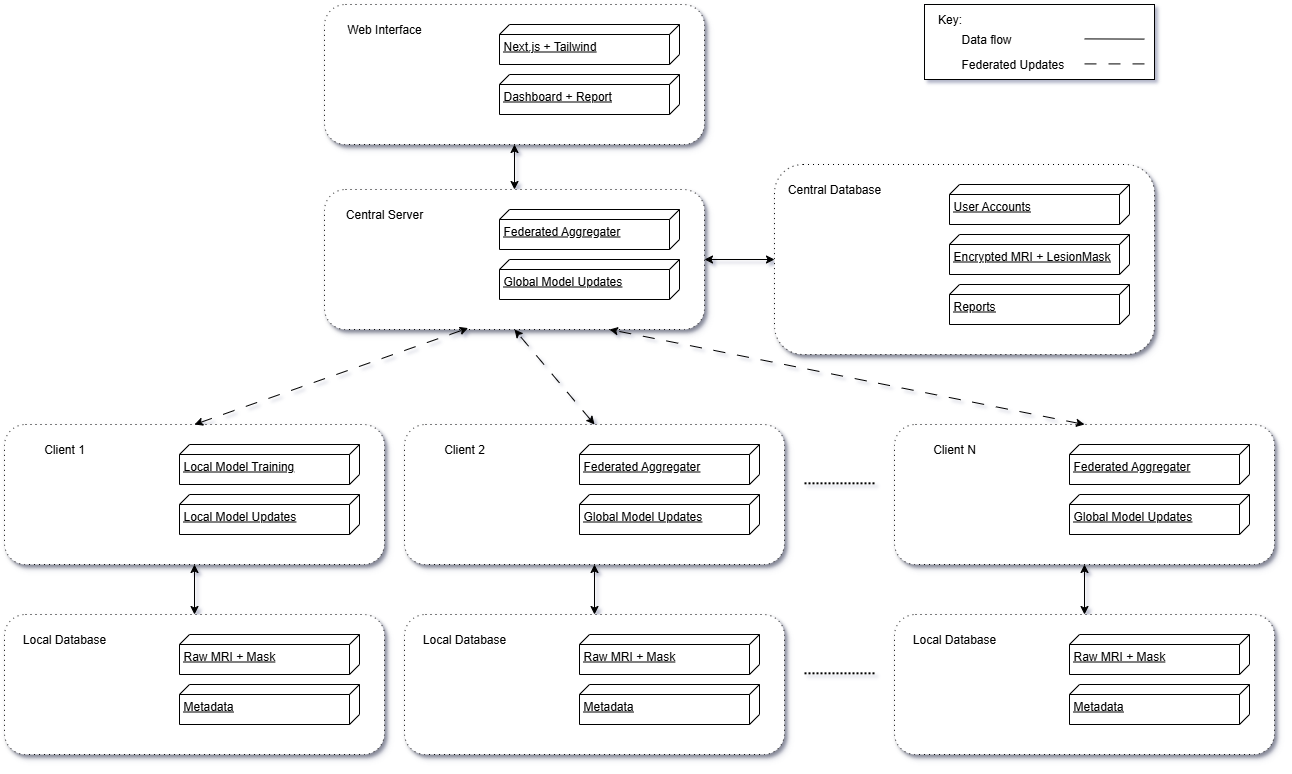

The diagram above was exported from draw.io. Its source (the exported page's mxGraphModel, read from the mxfile embedded in the PNG):
<mxGraphModel dx="2594" dy="1962" grid="1" gridSize="10" guides="1" tooltips="1" connect="1" arrows="1" fold="1" page="1" pageScale="1" pageWidth="850" pageHeight="1100" math="0" shadow="0">
  <root>
    <mxCell id="0" />
    <mxCell id="1" parent="0" />
    <mxCell id="w5YjjTiUwGDsosQZlSnv-51" value="" style="rounded=0;whiteSpace=wrap;html=1;" vertex="1" parent="1">
      <mxGeometry x="760" y="-20" width="230" height="75" as="geometry" />
    </mxCell>
    <mxCell id="w5YjjTiUwGDsosQZlSnv-3" value="" style="rounded=1;whiteSpace=wrap;html=1;dashed=1;dashPattern=1 4;shadow=1;" vertex="1" parent="1">
      <mxGeometry x="160" y="-20" width="380" height="140" as="geometry" />
    </mxCell>
    <mxCell id="w5YjjTiUwGDsosQZlSnv-1" value="&lt;div&gt;Next.js + Tailwind&lt;/div&gt;" style="verticalAlign=top;align=left;spacingTop=8;spacingLeft=2;spacingRight=12;shape=cube;size=10;direction=south;fontStyle=4;html=1;whiteSpace=wrap;" vertex="1" parent="1">
      <mxGeometry x="335" width="180" height="40" as="geometry" />
    </mxCell>
    <mxCell id="w5YjjTiUwGDsosQZlSnv-2" value="Dashboard + Report" style="verticalAlign=top;align=left;spacingTop=8;spacingLeft=2;spacingRight=12;shape=cube;size=10;direction=south;fontStyle=4;html=1;whiteSpace=wrap;" vertex="1" parent="1">
      <mxGeometry x="335" y="50" width="180" height="40" as="geometry" />
    </mxCell>
    <mxCell id="w5YjjTiUwGDsosQZlSnv-4" value="Web Interface" style="text;html=1;align=center;verticalAlign=middle;whiteSpace=wrap;rounded=0;" vertex="1" parent="1">
      <mxGeometry x="170" y="-10" width="100" height="30" as="geometry" />
    </mxCell>
    <mxCell id="w5YjjTiUwGDsosQZlSnv-5" value="" style="rounded=1;whiteSpace=wrap;html=1;dashed=1;dashPattern=1 4;strokeColor=#000000;shadow=1;" vertex="1" parent="1">
      <mxGeometry x="160" y="165" width="380" height="140" as="geometry" />
    </mxCell>
    <mxCell id="w5YjjTiUwGDsosQZlSnv-6" value="Federated Aggregater" style="verticalAlign=top;align=left;spacingTop=8;spacingLeft=2;spacingRight=12;shape=cube;size=10;direction=south;fontStyle=4;html=1;whiteSpace=wrap;" vertex="1" parent="1">
      <mxGeometry x="335" y="185" width="180" height="40" as="geometry" />
    </mxCell>
    <mxCell id="w5YjjTiUwGDsosQZlSnv-7" value="Global Model Updates" style="verticalAlign=top;align=left;spacingTop=8;spacingLeft=2;spacingRight=12;shape=cube;size=10;direction=south;fontStyle=4;html=1;whiteSpace=wrap;" vertex="1" parent="1">
      <mxGeometry x="335" y="235" width="180" height="40" as="geometry" />
    </mxCell>
    <mxCell id="w5YjjTiUwGDsosQZlSnv-8" value="Central Server" style="text;html=1;align=center;verticalAlign=middle;whiteSpace=wrap;rounded=0;" vertex="1" parent="1">
      <mxGeometry x="170" y="175" width="100" height="30" as="geometry" />
    </mxCell>
    <mxCell id="w5YjjTiUwGDsosQZlSnv-9" value="" style="rounded=1;whiteSpace=wrap;html=1;dashed=1;dashPattern=1 4;strokeColor=#000000;shadow=1;" vertex="1" parent="1">
      <mxGeometry x="610" y="140" width="380" height="190" as="geometry" />
    </mxCell>
    <mxCell id="w5YjjTiUwGDsosQZlSnv-10" value="User Accounts" style="verticalAlign=top;align=left;spacingTop=8;spacingLeft=2;spacingRight=12;shape=cube;size=10;direction=south;fontStyle=4;html=1;whiteSpace=wrap;" vertex="1" parent="1">
      <mxGeometry x="785" y="160" width="180" height="40" as="geometry" />
    </mxCell>
    <mxCell id="w5YjjTiUwGDsosQZlSnv-11" value="Reports" style="verticalAlign=top;align=left;spacingTop=8;spacingLeft=2;spacingRight=12;shape=cube;size=10;direction=south;fontStyle=4;html=1;whiteSpace=wrap;" vertex="1" parent="1">
      <mxGeometry x="785" y="260" width="180" height="40" as="geometry" />
    </mxCell>
    <mxCell id="w5YjjTiUwGDsosQZlSnv-12" value="Central Database" style="text;html=1;align=center;verticalAlign=middle;whiteSpace=wrap;rounded=0;" vertex="1" parent="1">
      <mxGeometry x="620" y="150" width="100" height="30" as="geometry" />
    </mxCell>
    <mxCell id="w5YjjTiUwGDsosQZlSnv-13" value="Encrypted MRI + LesionMask" style="verticalAlign=top;align=left;spacingTop=8;spacingLeft=2;spacingRight=12;shape=cube;size=10;direction=south;fontStyle=4;html=1;whiteSpace=wrap;" vertex="1" parent="1">
      <mxGeometry x="785" y="210" width="180" height="40" as="geometry" />
    </mxCell>
    <mxCell id="w5YjjTiUwGDsosQZlSnv-14" value="" style="rounded=1;whiteSpace=wrap;html=1;dashed=1;dashPattern=1 4;strokeColor=#000000;shadow=1;" vertex="1" parent="1">
      <mxGeometry x="-160" y="400" width="380" height="140" as="geometry" />
    </mxCell>
    <mxCell id="w5YjjTiUwGDsosQZlSnv-15" value="Local Model Training" style="verticalAlign=top;align=left;spacingTop=8;spacingLeft=2;spacingRight=12;shape=cube;size=10;direction=south;fontStyle=4;html=1;whiteSpace=wrap;" vertex="1" parent="1">
      <mxGeometry x="15" y="420" width="180" height="40" as="geometry" />
    </mxCell>
    <mxCell id="w5YjjTiUwGDsosQZlSnv-16" value="Local Model Updates" style="verticalAlign=top;align=left;spacingTop=8;spacingLeft=2;spacingRight=12;shape=cube;size=10;direction=south;fontStyle=4;html=1;whiteSpace=wrap;" vertex="1" parent="1">
      <mxGeometry x="15" y="470" width="180" height="40" as="geometry" />
    </mxCell>
    <mxCell id="w5YjjTiUwGDsosQZlSnv-17" value="Client 1" style="text;html=1;align=center;verticalAlign=middle;whiteSpace=wrap;rounded=0;" vertex="1" parent="1">
      <mxGeometry x="-150" y="410" width="100" height="30" as="geometry" />
    </mxCell>
    <mxCell id="w5YjjTiUwGDsosQZlSnv-18" value="" style="rounded=1;whiteSpace=wrap;html=1;dashed=1;dashPattern=1 4;strokeColor=#000000;shadow=1;" vertex="1" parent="1">
      <mxGeometry x="240" y="400" width="380" height="140" as="geometry" />
    </mxCell>
    <mxCell id="w5YjjTiUwGDsosQZlSnv-19" value="Federated Aggregater" style="verticalAlign=top;align=left;spacingTop=8;spacingLeft=2;spacingRight=12;shape=cube;size=10;direction=south;fontStyle=4;html=1;whiteSpace=wrap;" vertex="1" parent="1">
      <mxGeometry x="415" y="420" width="180" height="40" as="geometry" />
    </mxCell>
    <mxCell id="w5YjjTiUwGDsosQZlSnv-20" value="Global Model Updates" style="verticalAlign=top;align=left;spacingTop=8;spacingLeft=2;spacingRight=12;shape=cube;size=10;direction=south;fontStyle=4;html=1;whiteSpace=wrap;" vertex="1" parent="1">
      <mxGeometry x="415" y="470" width="180" height="40" as="geometry" />
    </mxCell>
    <mxCell id="w5YjjTiUwGDsosQZlSnv-21" value="Client 2" style="text;html=1;align=center;verticalAlign=middle;whiteSpace=wrap;rounded=0;" vertex="1" parent="1">
      <mxGeometry x="250" y="410" width="100" height="30" as="geometry" />
    </mxCell>
    <mxCell id="w5YjjTiUwGDsosQZlSnv-22" value="" style="rounded=1;whiteSpace=wrap;html=1;dashed=1;dashPattern=1 4;strokeColor=#000000;shadow=1;" vertex="1" parent="1">
      <mxGeometry x="-160" y="590" width="380" height="140" as="geometry" />
    </mxCell>
    <mxCell id="w5YjjTiUwGDsosQZlSnv-23" value="Raw MRI + Mask" style="verticalAlign=top;align=left;spacingTop=8;spacingLeft=2;spacingRight=12;shape=cube;size=10;direction=south;fontStyle=4;html=1;whiteSpace=wrap;" vertex="1" parent="1">
      <mxGeometry x="15" y="610" width="180" height="40" as="geometry" />
    </mxCell>
    <mxCell id="w5YjjTiUwGDsosQZlSnv-25" value="Local Database" style="text;html=1;align=center;verticalAlign=middle;whiteSpace=wrap;rounded=0;" vertex="1" parent="1">
      <mxGeometry x="-150" y="600" width="100" height="30" as="geometry" />
    </mxCell>
    <mxCell id="w5YjjTiUwGDsosQZlSnv-26" value="Metadata" style="verticalAlign=top;align=left;spacingTop=8;spacingLeft=2;spacingRight=12;shape=cube;size=10;direction=south;fontStyle=4;html=1;whiteSpace=wrap;" vertex="1" parent="1">
      <mxGeometry x="15" y="660" width="180" height="40" as="geometry" />
    </mxCell>
    <mxCell id="w5YjjTiUwGDsosQZlSnv-27" style="edgeStyle=orthogonalEdgeStyle;rounded=0;orthogonalLoop=1;jettySize=auto;html=1;exitX=0.5;exitY=1;exitDx=0;exitDy=0;" edge="1" parent="1" source="w5YjjTiUwGDsosQZlSnv-22" target="w5YjjTiUwGDsosQZlSnv-22">
      <mxGeometry relative="1" as="geometry" />
    </mxCell>
    <mxCell id="w5YjjTiUwGDsosQZlSnv-33" value="" style="rounded=1;whiteSpace=wrap;html=1;dashed=1;dashPattern=1 4;strokeColor=#000000;shadow=1;" vertex="1" parent="1">
      <mxGeometry x="240" y="590" width="380" height="140" as="geometry" />
    </mxCell>
    <mxCell id="w5YjjTiUwGDsosQZlSnv-34" value="Raw MRI + Mask" style="verticalAlign=top;align=left;spacingTop=8;spacingLeft=2;spacingRight=12;shape=cube;size=10;direction=south;fontStyle=4;html=1;whiteSpace=wrap;" vertex="1" parent="1">
      <mxGeometry x="415" y="610" width="180" height="40" as="geometry" />
    </mxCell>
    <mxCell id="w5YjjTiUwGDsosQZlSnv-35" value="Local Database" style="text;html=1;align=center;verticalAlign=middle;whiteSpace=wrap;rounded=0;" vertex="1" parent="1">
      <mxGeometry x="250" y="600" width="100" height="30" as="geometry" />
    </mxCell>
    <mxCell id="w5YjjTiUwGDsosQZlSnv-36" value="Metadata" style="verticalAlign=top;align=left;spacingTop=8;spacingLeft=2;spacingRight=12;shape=cube;size=10;direction=south;fontStyle=4;html=1;whiteSpace=wrap;" vertex="1" parent="1">
      <mxGeometry x="415" y="660" width="180" height="40" as="geometry" />
    </mxCell>
    <mxCell id="w5YjjTiUwGDsosQZlSnv-37" style="edgeStyle=orthogonalEdgeStyle;rounded=0;orthogonalLoop=1;jettySize=auto;html=1;exitX=0.5;exitY=1;exitDx=0;exitDy=0;" edge="1" source="w5YjjTiUwGDsosQZlSnv-33" target="w5YjjTiUwGDsosQZlSnv-33" parent="1">
      <mxGeometry relative="1" as="geometry" />
    </mxCell>
    <mxCell id="w5YjjTiUwGDsosQZlSnv-38" value="" style="html=1;labelBackgroundColor=#ffffff;startArrow=classic;startFill=1;startSize=6;endArrow=classic;endFill=1;endSize=6;jettySize=auto;orthogonalLoop=1;strokeWidth=1;dashed=1;fontSize=14;rounded=0;entryX=0.378;entryY=0.99;entryDx=0;entryDy=0;entryPerimeter=0;exitX=0.5;exitY=0;exitDx=0;exitDy=0;dashPattern=12 12;" edge="1" parent="1" source="w5YjjTiUwGDsosQZlSnv-14" target="w5YjjTiUwGDsosQZlSnv-5">
      <mxGeometry width="60" height="60" relative="1" as="geometry">
        <mxPoint x="160" y="390" as="sourcePoint" />
        <mxPoint x="220" y="330" as="targetPoint" />
      </mxGeometry>
    </mxCell>
    <mxCell id="w5YjjTiUwGDsosQZlSnv-40" value="" style="html=1;labelBackgroundColor=#ffffff;startArrow=classic;startFill=1;startSize=6;endArrow=classic;endFill=1;endSize=6;jettySize=auto;orthogonalLoop=1;strokeWidth=1;dashed=1;fontSize=14;rounded=0;entryX=0.5;entryY=1;entryDx=0;entryDy=0;exitX=0.5;exitY=0;exitDx=0;exitDy=0;dashPattern=12 12;" edge="1" parent="1" source="w5YjjTiUwGDsosQZlSnv-18" target="w5YjjTiUwGDsosQZlSnv-5">
      <mxGeometry width="60" height="60" relative="1" as="geometry">
        <mxPoint x="360" y="410" as="sourcePoint" />
        <mxPoint x="420" y="350" as="targetPoint" />
      </mxGeometry>
    </mxCell>
    <mxCell id="w5YjjTiUwGDsosQZlSnv-41" value="" style="endArrow=classic;startArrow=classic;html=1;rounded=0;entryX=0.5;entryY=1;entryDx=0;entryDy=0;exitX=0.5;exitY=0;exitDx=0;exitDy=0;" edge="1" parent="1" source="w5YjjTiUwGDsosQZlSnv-22" target="w5YjjTiUwGDsosQZlSnv-14">
      <mxGeometry width="50" height="50" relative="1" as="geometry">
        <mxPoint x="-15" y="600" as="sourcePoint" />
        <mxPoint x="35" y="550" as="targetPoint" />
      </mxGeometry>
    </mxCell>
    <mxCell id="w5YjjTiUwGDsosQZlSnv-42" value="" style="endArrow=classic;startArrow=classic;html=1;rounded=0;entryX=0.5;entryY=1;entryDx=0;entryDy=0;exitX=0.5;exitY=0;exitDx=0;exitDy=0;" edge="1" parent="1" source="w5YjjTiUwGDsosQZlSnv-33" target="w5YjjTiUwGDsosQZlSnv-18">
      <mxGeometry width="50" height="50" relative="1" as="geometry">
        <mxPoint x="429.1700000000001" y="610" as="sourcePoint" />
        <mxPoint x="429.1700000000001" y="540" as="targetPoint" />
      </mxGeometry>
    </mxCell>
    <mxCell id="w5YjjTiUwGDsosQZlSnv-43" value="" style="endArrow=classic;startArrow=classic;html=1;rounded=0;entryX=0.5;entryY=1;entryDx=0;entryDy=0;exitX=0.5;exitY=0;exitDx=0;exitDy=0;" edge="1" parent="1" source="w5YjjTiUwGDsosQZlSnv-5" target="w5YjjTiUwGDsosQZlSnv-3">
      <mxGeometry width="50" height="50" relative="1" as="geometry">
        <mxPoint x="90" y="160" as="sourcePoint" />
        <mxPoint x="140" y="110" as="targetPoint" />
      </mxGeometry>
    </mxCell>
    <mxCell id="w5YjjTiUwGDsosQZlSnv-44" value="" style="endArrow=classic;startArrow=classic;html=1;rounded=0;exitX=1;exitY=0.5;exitDx=0;exitDy=0;entryX=0;entryY=0.5;entryDx=0;entryDy=0;" edge="1" parent="1" source="w5YjjTiUwGDsosQZlSnv-5" target="w5YjjTiUwGDsosQZlSnv-9">
      <mxGeometry width="50" height="50" relative="1" as="geometry">
        <mxPoint x="540" y="270" as="sourcePoint" />
        <mxPoint x="590" y="220" as="targetPoint" />
      </mxGeometry>
    </mxCell>
    <mxCell id="w5YjjTiUwGDsosQZlSnv-46" value="" style="endArrow=none;html=1;rounded=0;" edge="1" parent="1">
      <mxGeometry width="50" height="50" relative="1" as="geometry">
        <mxPoint x="920" y="14.41" as="sourcePoint" />
        <mxPoint x="980" y="14.59" as="targetPoint" />
      </mxGeometry>
    </mxCell>
    <mxCell id="w5YjjTiUwGDsosQZlSnv-47" value="Federated Updates" style="text;html=1;align=left;verticalAlign=middle;resizable=0;points=[];autosize=1;strokeColor=none;fillColor=none;" vertex="1" parent="1">
      <mxGeometry x="795" y="25" width="130" height="30" as="geometry" />
    </mxCell>
    <mxCell id="w5YjjTiUwGDsosQZlSnv-48" value="Data flow" style="text;html=1;align=left;verticalAlign=middle;resizable=0;points=[];autosize=1;strokeColor=none;fillColor=none;" vertex="1" parent="1">
      <mxGeometry x="795" width="70" height="30" as="geometry" />
    </mxCell>
    <mxCell id="w5YjjTiUwGDsosQZlSnv-53" value="Key:" style="text;html=1;align=center;verticalAlign=middle;resizable=0;points=[];autosize=1;strokeColor=none;fillColor=none;" vertex="1" parent="1">
      <mxGeometry x="760" y="-20" width="50" height="30" as="geometry" />
    </mxCell>
    <mxCell id="w5YjjTiUwGDsosQZlSnv-54" value="" style="endArrow=none;dashed=1;html=1;rounded=0;dashPattern=12 12;" edge="1" parent="1">
      <mxGeometry width="50" height="50" relative="1" as="geometry">
        <mxPoint x="920" y="39.41" as="sourcePoint" />
        <mxPoint x="980" y="39.41" as="targetPoint" />
      </mxGeometry>
    </mxCell>
    <mxCell id="w5YjjTiUwGDsosQZlSnv-55" value="" style="rounded=1;whiteSpace=wrap;html=1;strokeColor=#000000;dashed=1;dashPattern=1 4;glass=0;shadow=1;" vertex="1" parent="1">
      <mxGeometry x="730" y="400" width="380" height="140" as="geometry" />
    </mxCell>
    <mxCell id="w5YjjTiUwGDsosQZlSnv-56" value="Federated Aggregater" style="verticalAlign=top;align=left;spacingTop=8;spacingLeft=2;spacingRight=12;shape=cube;size=10;direction=south;fontStyle=4;html=1;whiteSpace=wrap;" vertex="1" parent="1">
      <mxGeometry x="905" y="420" width="180" height="40" as="geometry" />
    </mxCell>
    <mxCell id="w5YjjTiUwGDsosQZlSnv-57" value="Global Model Updates" style="verticalAlign=top;align=left;spacingTop=8;spacingLeft=2;spacingRight=12;shape=cube;size=10;direction=south;fontStyle=4;html=1;whiteSpace=wrap;" vertex="1" parent="1">
      <mxGeometry x="905" y="470" width="180" height="40" as="geometry" />
    </mxCell>
    <mxCell id="w5YjjTiUwGDsosQZlSnv-58" value="Client N" style="text;html=1;align=center;verticalAlign=middle;whiteSpace=wrap;rounded=0;" vertex="1" parent="1">
      <mxGeometry x="740" y="410" width="100" height="30" as="geometry" />
    </mxCell>
    <mxCell id="w5YjjTiUwGDsosQZlSnv-59" value="" style="rounded=1;whiteSpace=wrap;html=1;dashed=1;dashPattern=1 4;strokeColor=#000000;shadow=1;" vertex="1" parent="1">
      <mxGeometry x="730" y="590" width="380" height="140" as="geometry" />
    </mxCell>
    <mxCell id="w5YjjTiUwGDsosQZlSnv-60" value="Raw MRI + Mask" style="verticalAlign=top;align=left;spacingTop=8;spacingLeft=2;spacingRight=12;shape=cube;size=10;direction=south;fontStyle=4;html=1;whiteSpace=wrap;" vertex="1" parent="1">
      <mxGeometry x="905" y="610" width="180" height="40" as="geometry" />
    </mxCell>
    <mxCell id="w5YjjTiUwGDsosQZlSnv-61" value="Local Database" style="text;html=1;align=center;verticalAlign=middle;whiteSpace=wrap;rounded=0;" vertex="1" parent="1">
      <mxGeometry x="740" y="600" width="100" height="30" as="geometry" />
    </mxCell>
    <mxCell id="w5YjjTiUwGDsosQZlSnv-62" value="Metadata" style="verticalAlign=top;align=left;spacingTop=8;spacingLeft=2;spacingRight=12;shape=cube;size=10;direction=south;fontStyle=4;html=1;whiteSpace=wrap;" vertex="1" parent="1">
      <mxGeometry x="905" y="660" width="180" height="40" as="geometry" />
    </mxCell>
    <mxCell id="w5YjjTiUwGDsosQZlSnv-63" style="edgeStyle=orthogonalEdgeStyle;rounded=0;orthogonalLoop=1;jettySize=auto;html=1;exitX=0.5;exitY=1;exitDx=0;exitDy=0;" edge="1" source="w5YjjTiUwGDsosQZlSnv-59" target="w5YjjTiUwGDsosQZlSnv-59" parent="1">
      <mxGeometry relative="1" as="geometry" />
    </mxCell>
    <mxCell id="w5YjjTiUwGDsosQZlSnv-64" value="" style="endArrow=classic;startArrow=classic;html=1;rounded=0;entryX=0.5;entryY=1;entryDx=0;entryDy=0;exitX=0.5;exitY=0;exitDx=0;exitDy=0;" edge="1" source="w5YjjTiUwGDsosQZlSnv-59" target="w5YjjTiUwGDsosQZlSnv-55" parent="1">
      <mxGeometry width="50" height="50" relative="1" as="geometry">
        <mxPoint x="919.1700000000001" y="610" as="sourcePoint" />
        <mxPoint x="919.1700000000001" y="540" as="targetPoint" />
      </mxGeometry>
    </mxCell>
    <mxCell id="w5YjjTiUwGDsosQZlSnv-65" value="" style="endArrow=none;dashed=1;html=1;dashPattern=1 1;strokeWidth=2;rounded=0;" edge="1" parent="1">
      <mxGeometry width="50" height="50" relative="1" as="geometry">
        <mxPoint x="640" y="648.82" as="sourcePoint" />
        <mxPoint x="710" y="648.82" as="targetPoint" />
      </mxGeometry>
    </mxCell>
    <mxCell id="w5YjjTiUwGDsosQZlSnv-66" value="" style="endArrow=none;dashed=1;html=1;dashPattern=1 1;strokeWidth=2;rounded=0;" edge="1" parent="1">
      <mxGeometry width="50" height="50" relative="1" as="geometry">
        <mxPoint x="640" y="458.82000000000005" as="sourcePoint" />
        <mxPoint x="710" y="458.82000000000005" as="targetPoint" />
      </mxGeometry>
    </mxCell>
    <mxCell id="w5YjjTiUwGDsosQZlSnv-68" value="" style="html=1;labelBackgroundColor=#ffffff;startArrow=classic;startFill=1;startSize=6;endArrow=classic;endFill=1;endSize=6;jettySize=auto;orthogonalLoop=1;strokeWidth=1;dashed=1;fontSize=14;rounded=0;entryX=0.75;entryY=1;entryDx=0;entryDy=0;exitX=0.5;exitY=0;exitDx=0;exitDy=0;dashPattern=12 12;" edge="1" parent="1" source="w5YjjTiUwGDsosQZlSnv-55" target="w5YjjTiUwGDsosQZlSnv-5">
      <mxGeometry width="60" height="60" relative="1" as="geometry">
        <mxPoint x="745" y="460" as="sourcePoint" />
        <mxPoint x="720" y="365" as="targetPoint" />
      </mxGeometry>
    </mxCell>
  </root>
</mxGraphModel>